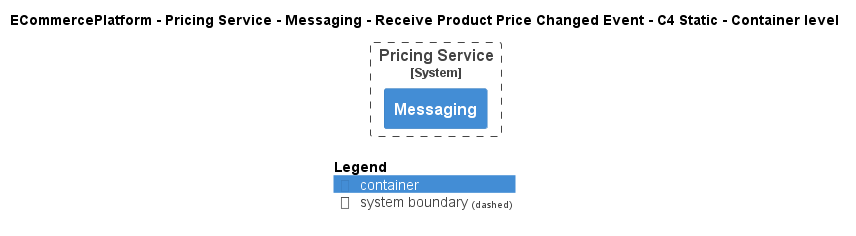

The diagram above was rendered by PlantUML. Its source (embedded in the PNG):
@startuml
!pragma layout smetana
!include ..\..\..\..\..\..\..\.c4s\C4_Container.puml

AddElementTag("c4interflow:lifecycle:new", $bgColor=green, $fontColor=#ffffff, $borderColor=green, $shadowing="False")
AddElementTag("c4interflow:lifecycle:changed", $bgColor=orange, $fontColor=#ffffff, $borderColor=orange, $shadowing="False")
AddElementTag("c4interflow:lifecycle:removed", $bgColor=red, $fontColor=#ffffff, $borderColor=red, $shadowing="False")

AddRelTag("c4interflow:lifecycle:new", $textColor=green, $lineColor=green)
AddRelTag("c4interflow:lifecycle:changed", $textColor=orange, $lineColor=orange)
AddRelTag("c4interflow:lifecycle:removed", $textColor=red, $lineColor=red)

SHOW_PERSON_PORTRAIT()
LAYOUT_TOP_DOWN()

skinparam linetype polyline

title ECommercePlatform - Pricing Service - Messaging - Receive Product Price Changed Event - C4 Static - Container level


System_Boundary(ECommercePlatform.SoftwareSystems.PricingService, "Pricing Service") {
    Container(ECommercePlatform.SoftwareSystems.PricingService.Containers.Messaging, "Messaging", "", "")
}



SHOW_LEGEND()
@enduml